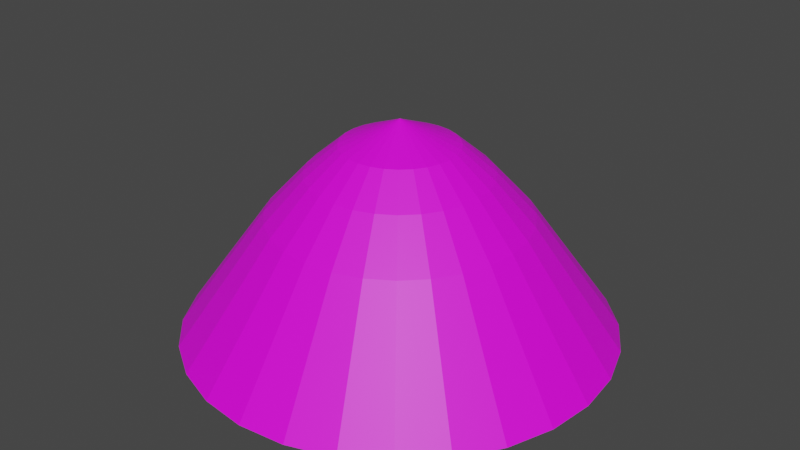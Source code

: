 # Source: kopa.blend  (saved by Blender 3.4.6; exported with 4.5.12 LTS)
import bpy
from mathutils import Matrix  # noqa: F401  (used for matrix-valued properties, if any)

bpy.ops.wm.read_factory_settings(use_empty=True)
scene = bpy.context.scene
scene.name = 'Scene'

# ---- collections
col_collection = bpy.data.collections.new('Collection'); scene.collection.children.link(col_collection)

# ---- images (referenced by path relative to the original .blend; pixels are not part of the script)
import os
ASSET_DIR = os.environ.get("B2B_ASSET_DIR", "")  # directory of the original .blend (textures are referenced by path, not embedded)
HERE = os.path.dirname(os.path.abspath(__file__))  # packed textures are extracted next to this script under _unpacked/

def load_image(name, relpath, width, height, colorspace="sRGB"):
    """Load a texture the original file referenced (path relative to the .blend, or extracted next to this script)."""
    p = next((c for c in (os.path.join(HERE, relpath), os.path.join(ASSET_DIR, relpath)) if relpath and os.path.exists(c)), "")
    if p:
        img = bpy.data.images.load(p, check_existing=True)
        img.name = name
    else:  # same state as the original file: an image datablock whose file is absent (Cycles renders it pink)
        img = bpy.data.images.new(name, width, height)
        img.source = "FILE"
        img.filepath = "//" + (relpath or name)
    img.colorspace_settings.name = colorspace
    return img
img_siano_png = load_image('siano.png', 'siano.png', 1024, 1024, 'sRGB')

# ---- materials (node trees are filled in below, after node groups)
mat_material_001 = bpy.data.materials.new('Material.001')
mat_material_001.use_transparent_shadow = False

# ---- material node trees
mat_material_001.use_nodes = True; mat_material_001.node_tree.nodes.clear()
_N = mat_material_001.node_tree.nodes; _L = mat_material_001.node_tree.links
n0 = _N.new('ShaderNodeBsdfPrincipled'); n0.name = 'Principled BSDF'; n0.location = (10, 300)
n0.distribution = 'GGX'
n0.subsurface_method = 'RANDOM_WALK_SKIN'
n0.inputs[3].default_value = 1.45
n0.inputs[27].default_value = (0.0, 0.0, 0.0, 1.0)
n0.inputs[28].default_value = 1.0
n1 = _N.new('ShaderNodeOutputMaterial'); n1.name = 'Material Output'; n1.location = (300, 300)
n2 = _N.new('ShaderNodeTexImage'); n2.name = 'Image Texture'; n2.location = (-442, 229)
n2.image = img_siano_png
_L.new(n0.outputs[0], n1.inputs[0])
_L.new(n2.outputs[0], n0.inputs[0])
n1.is_active_output = True

# ---- world
world_world = bpy.data.worlds.new('World'); scene.world = world_world
world_world.use_nodes = True; world_world.node_tree.nodes.clear()
_N = world_world.node_tree.nodes; _L = world_world.node_tree.links
n0 = _N.new('ShaderNodeOutputWorld'); n0.name = 'World Output'; n0.location = (300, 300)
n1 = _N.new('ShaderNodeBackground'); n1.name = 'Background'; n1.location = (10, 300)
n1.inputs[0].default_value = (0.05088, 0.05088, 0.05088, 1.0)
_L.new(n1.outputs[0], n0.inputs[0])
n0.is_active_output = True
world_world.color = (0.05088, 0.05088, 0.05088)
world_world.use_sun_shadow = False
world_world.sun_shadow_jitter_overblur = 0.0

# ---- meshes
me_cone_001 = bpy.data.meshes.new('Cone.001')
me_cone_001.from_pydata([(0.0, 1.0, -0.5), (0.2225, 0.9749, -0.5), (0.4339, 0.901, -0.5), (0.6235, 0.7818, -0.5), (0.7818, 0.6235, -0.5), (0.901, 0.4339, -0.5), (0.9749, 0.2225, -0.5), (1.0, 0.0, -0.5), (0.9749, -0.2225, -0.5), (0.901, -0.4339, -0.5), (0.7818, -0.6235, -0.5), (0.6235, -0.7818, -0.5), (0.4339, -0.901, -0.5), (0.2225, -0.9749, -0.5), (0.0, -1.0, -0.5), (-0.2225, -0.9749, -0.5), (-0.4339, -0.901, -0.5), (-0.6235, -0.7818, -0.5), (-0.7818, -0.6235, -0.5), (-0.901, -0.4339, -0.5), (-0.9749, -0.2225, -0.5), (-1.0, 0.0, -0.5), (-0.9749, 0.2225, -0.5), (-0.901, 0.4339, -0.5), (-0.7818, 0.6235, -0.5), (-0.6235, 0.7818, -0.5), (-0.4339, 0.901, -0.5), (-0.2225, 0.9749, -0.5), (-7.318e-10, 5.322e-10, 0.5), (-1.505e-09, 0.2663, 0.3855), (0.05927, 0.2597, 0.3855), (0.1156, 0.24, 0.3855), (0.1661, 0.2082, 0.3855), (0.2082, 0.1661, 0.3855), (0.24, 0.1156, 0.3855), (0.2597, 0.05927, 0.3855), (0.2663, 1.505e-09, 0.3855), (0.2597, -0.05927, 0.3855), (0.24, -0.1156, 0.3855), (0.2082, -0.1661, 0.3855), (0.1661, -0.2082, 0.3855), (0.1156, -0.24, 0.3855), (0.05927, -0.2597, 0.3855), (1.505e-09, -0.2663, 0.3855), (-0.05927, -0.2597, 0.3855), (-0.1156, -0.24, 0.3855), (-0.1661, -0.2082, 0.3855), (-0.2082, -0.1661, 0.3855), (-0.24, -0.1156, 0.3855), (-0.2597, -0.05927, 0.3855), (-0.2663, -1.505e-09, 0.3855), (-0.2597, 0.05927, 0.3855), (-0.24, 0.1156, 0.3855), (-0.2082, 0.1661, 0.3855), (-0.1661, 0.2082, 0.3855), (-0.1156, 0.24, 0.3855), (-0.05927, 0.2597, 0.3855), (0.0, 0.5957, 0.06153), (-6.056e-10, 0.4167, 0.2564), (0.09273, 0.4063, 0.2564), (0.1326, 0.5808, 0.06153), (0.1808, 0.3754, 0.2564), (0.2585, 0.5367, 0.06153), (0.2598, 0.3258, 0.2564), (0.3714, 0.4657, 0.06153), (0.3258, 0.2598, 0.2564), (0.4657, 0.3714, 0.06153), (0.3754, 0.1808, 0.2564), (0.5367, 0.2585, 0.06153), (0.4063, 0.09273, 0.2564), (0.5808, 0.1326, 0.06153), (0.4167, 6.056e-10, 0.2564), (0.5957, 0.0, 0.06153), (0.4063, -0.09273, 0.2564), (0.5808, -0.1326, 0.06153), (0.3754, -0.1808, 0.2564), (0.5367, -0.2585, 0.06153), (0.3258, -0.2598, 0.2564), (0.4657, -0.3714, 0.06153), (0.2598, -0.3258, 0.2564), (0.3714, -0.4657, 0.06153), (0.1808, -0.3754, 0.2564), (0.2585, -0.5367, 0.06153), (0.09273, -0.4063, 0.2564), (0.1326, -0.5808, 0.06153), (6.056e-10, -0.4167, 0.2564), (0.0, -0.5957, 0.06153), (-0.09273, -0.4063, 0.2564), (-0.1326, -0.5808, 0.06153), (-0.1808, -0.3754, 0.2564), (-0.2585, -0.5367, 0.06153), (-0.2598, -0.3258, 0.2564), (-0.3714, -0.4657, 0.06153), (-0.3258, -0.2598, 0.2564), (-0.4657, -0.3714, 0.06153), (-0.3754, -0.1808, 0.2564), (-0.5367, -0.2585, 0.06153), (-0.4063, -0.09273, 0.2564), (-0.5808, -0.1326, 0.06153), (-0.4167, -6.056e-10, 0.2564), (-0.5957, 0.0, 0.06153), (-0.4063, 0.09273, 0.2564), (-0.5808, 0.1326, 0.06153), (-0.3754, 0.1808, 0.2564), (-0.5367, 0.2585, 0.06153), (-0.3258, 0.2598, 0.2564), (-0.4657, 0.3714, 0.06153), (-0.2598, 0.3258, 0.2564), (-0.3714, 0.4657, 0.06153), (-0.1808, 0.3754, 0.2564), (-0.2585, 0.5367, 0.06153), (-0.09273, 0.4063, 0.2564), (-0.1326, 0.5808, 0.06153)], [], [(61, 59, 30, 31), (33, 32, 28), (34, 33, 28), (35, 34, 28), (36, 35, 28), (37, 36, 28), (38, 37, 28), (39, 38, 28), (40, 39, 28), (41, 40, 28), (42, 41, 28), (43, 42, 28), (44, 43, 28), (45, 44, 28), (46, 45, 28), (47, 46, 28), (48, 47, 28), (49, 48, 28), (50, 49, 28), (51, 50, 28), (52, 51, 28), (53, 52, 28), (54, 53, 28), (55, 54, 28), (56, 55, 28), (31, 30, 28), (32, 31, 28), (0, 1, 2, 3, 4, 5, 6, 7, 8, 9, 10, 11, 12, 13, 14, 15, 16, 17, 18, 19, 20, 21, 22, 23, 24, 25, 26, 27), (29, 56, 28), (63, 61, 31, 32), (65, 63, 32, 33), (67, 65, 33, 34), (69, 67, 34, 35), (71, 69, 35, 36), (73, 71, 36, 37), (75, 73, 37, 38), (77, 75, 38, 39), (79, 77, 39, 40), (81, 79, 40, 41), (83, 81, 41, 42), (85, 83, 42, 43), (87, 85, 43, 44), (89, 87, 44, 45), (91, 89, 45, 46), (93, 91, 46, 47), (95, 93, 47, 48), (97, 95, 48, 49), (99, 97, 49, 50), (101, 99, 50, 51), (103, 101, 51, 52), (105, 103, 52, 53), (107, 105, 53, 54), (109, 107, 54, 55), (111, 109, 55, 56), (0, 57, 60, 1), (58, 111, 56, 29), (1, 60, 62, 2), (2, 62, 64, 3), (3, 64, 66, 4), (4, 66, 68, 5), (5, 68, 70, 6), (6, 70, 72, 7), (7, 72, 74, 8), (8, 74, 76, 9), (9, 76, 78, 10), (10, 78, 80, 11), (11, 80, 82, 12), (12, 82, 84, 13), (13, 84, 86, 14), (14, 86, 88, 15), (15, 88, 90, 16), (16, 90, 92, 17), (17, 92, 94, 18), (18, 94, 96, 19), (19, 96, 98, 20), (20, 98, 100, 21), (21, 100, 102, 22), (22, 102, 104, 23), (23, 104, 106, 24), (24, 106, 108, 25), (25, 108, 110, 26), (26, 110, 112, 27), (27, 112, 57, 0), (30, 29, 28), (60, 57, 58, 59), (62, 60, 59, 61), (64, 62, 61, 63), (66, 64, 63, 65), (68, 66, 65, 67), (70, 68, 67, 69), (72, 70, 69, 71), (74, 72, 71, 73), (76, 74, 73, 75), (78, 76, 75, 77), (80, 78, 77, 79), (82, 80, 79, 81), (84, 82, 81, 83), (86, 84, 83, 85), (88, 86, 85, 87), (90, 88, 87, 89), (92, 90, 89, 91), (94, 92, 91, 93), (96, 94, 93, 95), (98, 96, 95, 97), (100, 98, 97, 99), (102, 100, 99, 101), (104, 102, 101, 103), (106, 104, 103, 105), (108, 106, 105, 107), (110, 108, 107, 109), (112, 110, 109, 111), (57, 112, 111, 58), (59, 58, 29, 30)])
_uv = me_cone_001.uv_layers.new(name='UVMap')
_uv.uv.foreach_set('vector', [0.3398, 0.4364, 0.296, 0.4517, 0.2851, 0.4037, 0.3184, 0.392, 0.3732, 0.3483, 0.3483, 0.3732, 0.2782, 0.2725, 0.392, 0.3184, 0.3732, 0.3483, 0.2825, 0.2657, 0.4037, 0.2851, 0.392, 0.3184, 0.2852, 0.258, 0.4076, 0.25, 0.4037, 0.2851, 0.2861, 0.25, 0.4037, 0.2149, 0.4076, 0.25, 0.2852, 0.242, 0.392, 0.1816, 0.4037, 0.2149, 0.2825, 0.2343, 0.3732, 0.1517, 0.392, 0.1816, 0.2782, 0.2275, 0.3483, 0.1268, 0.3732, 0.1517, 0.2725, 0.2218, 0.3184, 0.108, 0.3483, 0.1268, 0.2657, 0.2175, 0.2851, 0.09635, 0.3184, 0.108, 0.258, 0.2148, 0.25, 0.0924, 0.2851, 0.09635, 0.25, 0.2139, 0.2149, 0.09635, 0.25, 0.0924, 0.242, 0.2148, 0.1816, 0.108, 0.2149, 0.09635, 0.2343, 0.2175, 0.1517, 0.1268, 0.1816, 0.108, 0.2275, 0.2218, 0.1268, 0.1517, 0.1517, 0.1268, 0.2218, 0.2275, 0.108, 0.1816, 0.1268, 0.1517, 0.2175, 0.2343, 0.09635, 0.2149, 0.108, 0.1816, 0.2148, 0.242, 0.0924, 0.25, 0.09635, 0.2149, 0.2139, 0.25, 0.09635, 0.2851, 0.0924, 0.25, 0.2148, 0.258, 0.108, 0.3184, 0.09635, 0.2851, 0.2175, 0.2657, 0.1268, 0.3483, 0.108, 0.3184, 0.2218, 0.2725, 0.1517, 0.3732, 0.1268, 0.3483, 0.2275, 0.2782, 0.1816, 0.392, 0.1517, 0.3732, 0.2343, 0.2825, 0.2149, 0.4037, 0.1816, 0.392, 0.242, 0.2852, 0.3184, 0.392, 0.2851, 0.4037, 0.2657, 0.2825, 0.3483, 0.3732, 0.3184, 0.392, 0.2725, 0.2782, 0.75, 0.49, 0.8034, 0.484, 0.8541, 0.4662, 0.8996, 0.4376, 0.9376, 0.3996, 0.9662, 0.3541, 0.984, 0.3034, 0.99, 0.25, 0.984, 0.1966, 0.9662, 0.1459, 0.9376, 0.1004, 0.8996, 0.06236, 0.8541, 0.03377, 0.8034, 0.01602, 0.75, 0.01, 0.6966, 0.01602, 0.6459, 0.03377, 0.6004, 0.06236, 0.5624, 0.1004, 0.5338, 0.1459, 0.516, 0.1966, 0.51, 0.25, 0.516, 0.3034, 0.5338, 0.3541, 0.5624, 0.3996, 0.6004, 0.4376, 0.6459, 0.4662, 0.6966, 0.484, 0.25, 0.4076, 0.2149, 0.4037, 0.25, 0.2861, 0.379, 0.4117, 0.3398, 0.4364, 0.3184, 0.392, 0.3483, 0.3732, 0.4117, 0.379, 0.379, 0.4117, 0.3483, 0.3732, 0.3732, 0.3483, 0.4364, 0.3398, 0.4117, 0.379, 0.3732, 0.3483, 0.392, 0.3184, 0.4517, 0.296, 0.4364, 0.3398, 0.392, 0.3184, 0.4037, 0.2851, 0.4569, 0.25, 0.4517, 0.296, 0.4037, 0.2851, 0.4076, 0.25, 0.4517, 0.204, 0.4569, 0.25, 0.4076, 0.25, 0.4037, 0.2149, 0.4364, 0.1602, 0.4517, 0.204, 0.4037, 0.2149, 0.392, 0.1816, 0.4117, 0.121, 0.4364, 0.1602, 0.392, 0.1816, 0.3732, 0.1517, 0.379, 0.08827, 0.4117, 0.121, 0.3732, 0.1517, 0.3483, 0.1268, 0.3398, 0.06363, 0.379, 0.08827, 0.3483, 0.1268, 0.3184, 0.108, 0.296, 0.04833, 0.3398, 0.06363, 0.3184, 0.108, 0.2851, 0.09635, 0.25, 0.04314, 0.296, 0.04833, 0.2851, 0.09635, 0.25, 0.0924, 0.204, 0.04833, 0.25, 0.04314, 0.25, 0.0924, 0.2149, 0.09635, 0.1602, 0.06363, 0.204, 0.04833, 0.2149, 0.09635, 0.1816, 0.108, 0.121, 0.08827, 0.1602, 0.06363, 0.1816, 0.108, 0.1517, 0.1268, 0.08827, 0.121, 0.121, 0.08827, 0.1517, 0.1268, 0.1268, 0.1517, 0.06363, 0.1602, 0.08827, 0.121, 0.1268, 0.1517, 0.108, 0.1816, 0.04833, 0.204, 0.06363, 0.1602, 0.108, 0.1816, 0.09635, 0.2149, 0.04314, 0.25, 0.04833, 0.204, 0.09635, 0.2149, 0.0924, 0.25, 0.04833, 0.296, 0.04314, 0.25, 0.0924, 0.25, 0.09635, 0.2851, 0.06363, 0.3398, 0.04833, 0.296, 0.09635, 0.2851, 0.108, 0.3184, 0.08827, 0.379, 0.06363, 0.3398, 0.108, 0.3184, 0.1268, 0.3483, 0.121, 0.4117, 0.08827, 0.379, 0.1268, 0.3483, 0.1517, 0.3732, 0.1602, 0.4364, 0.121, 0.4117, 0.1517, 0.3732, 0.1816, 0.392, 0.204, 0.4517, 0.1602, 0.4364, 0.1816, 0.392, 0.2149, 0.4037, 1.0, 0.5, 1.0, 0.7808, 0.9643, 0.7808, 0.9643, 0.5, 0.25, 0.4569, 0.204, 0.4517, 0.2149, 0.4037, 0.25, 0.4076, 0.9643, 0.5, 0.9643, 0.7808, 0.9286, 0.7808, 0.9286, 0.5, 0.9286, 0.5, 0.9286, 0.7808, 0.8929, 0.7808, 0.8929, 0.5, 0.8929, 0.5, 0.8929, 0.7808, 0.8571, 0.7808, 0.8571, 0.5, 0.8571, 0.5, 0.8571, 0.7808, 0.8214, 0.7808, 0.8214, 0.5, 0.8214, 0.5, 0.8214, 0.7808, 0.7857, 0.7808, 0.7857, 0.5, 0.7857, 0.5, 0.7857, 0.7808, 0.75, 0.7808, 0.75, 0.5, 0.75, 0.5, 0.75, 0.7808, 0.7143, 0.7808, 0.7143, 0.5, 0.7143, 0.5, 0.7143, 0.7808, 0.6786, 0.7808, 0.6786, 0.5, 0.6786, 0.5, 0.6786, 0.7808, 0.6429, 0.7808, 0.6429, 0.5, 0.6429, 0.5, 0.6429, 0.7808, 0.6071, 0.7808, 0.6071, 0.5, 0.6071, 0.5, 0.6071, 0.7808, 0.5714, 0.7808, 0.5714, 0.5, 0.5714, 0.5, 0.5714, 0.7808, 0.5357, 0.7808, 0.5357, 0.5, 0.5357, 0.5, 0.5357, 0.7808, 0.5, 0.7808, 0.5, 0.5, 0.5, 0.5, 0.5, 0.7808, 0.4643, 0.7808, 0.4643, 0.5, 0.4643, 0.5, 0.4643, 0.7808, 0.4286, 0.7808, 0.4286, 0.5, 0.4286, 0.5, 0.4286, 0.7808, 0.3929, 0.7808, 0.3929, 0.5, 0.3929, 0.5, 0.3929, 0.7808, 0.3571, 0.7808, 0.3571, 0.5, 0.3571, 0.5, 0.3571, 0.7808, 0.3214, 0.7808, 0.3214, 0.5, 0.3214, 0.5, 0.3214, 0.7808, 0.2857, 0.7808, 0.2857, 0.5, 0.2857, 0.5, 0.2857, 0.7808, 0.25, 0.7808, 0.25, 0.5, 0.25, 0.5, 0.25, 0.7808, 0.2143, 0.7808, 0.2143, 0.5, 0.2143, 0.5, 0.2143, 0.7808, 0.1786, 0.7808, 0.1786, 0.5, 0.1786, 0.5, 0.1786, 0.7808, 0.1429, 0.7808, 0.1429, 0.5, 0.1429, 0.5, 0.1429, 0.7808, 0.1071, 0.7808, 0.1071, 0.5, 0.1071, 0.5, 0.1071, 0.7808, 0.07143, 0.7808, 0.07143, 0.5, 0.07143, 0.5, 0.07143, 0.7808, 0.03571, 0.7808, 0.03571, 0.5, 0.03571, 0.5, 0.03571, 0.7808, 1.565e-07, 0.7808, 1.565e-07, 0.5, 0.2851, 0.4037, 0.25, 0.4076, 0.258, 0.2852, 0.9643, 0.7808, 1.0, 0.7808, 0.9965, 0.8348, 0.9678, 0.8348, 0.9286, 0.7808, 0.9643, 0.7808, 0.9608, 0.8348, 0.9321, 0.8348, 0.8929, 0.7808, 0.9286, 0.7808, 0.9251, 0.8348, 0.8963, 0.8348, 0.8571, 0.7808, 0.8929, 0.7808, 0.8894, 0.8348, 0.8606, 0.8348, 0.8214, 0.7808, 0.8571, 0.7808, 0.8537, 0.8348, 0.8249, 0.8348, 0.7857, 0.7808, 0.8214, 0.7808, 0.8179, 0.8348, 0.7892, 0.8348, 0.75, 0.7808, 0.7857, 0.7808, 0.7822, 0.8348, 0.7535, 0.8348, 0.7143, 0.7808, 0.75, 0.7808, 0.7465, 0.8348, 0.7178, 0.8348, 0.6786, 0.7808, 0.7143, 0.7808, 0.7108, 0.8348, 0.6821, 0.8348, 0.6429, 0.7808, 0.6786, 0.7808, 0.6751, 0.8348, 0.6463, 0.8348, 0.6071, 0.7808, 0.6429, 0.7808, 0.6394, 0.8348, 0.6106, 0.8348, 0.5714, 0.7808, 0.6071, 0.7808, 0.6037, 0.8348, 0.5749, 0.8348, 0.5357, 0.7808, 0.5714, 0.7808, 0.5679, 0.8348, 0.5392, 0.8348, 0.5, 0.7808, 0.5357, 0.7808, 0.5322, 0.8348, 0.5035, 0.8348, 0.4643, 0.7808, 0.5, 0.7808, 0.4965, 0.8348, 0.4678, 0.8348, 0.4286, 0.7808, 0.4643, 0.7808, 0.4608, 0.8348, 0.4321, 0.8348, 0.3929, 0.7808, 0.4286, 0.7808, 0.4251, 0.8348, 0.3963, 0.8348, 0.3571, 0.7808, 0.3929, 0.7808, 0.3894, 0.8348, 0.3606, 0.8348, 0.3214, 0.7808, 0.3571, 0.7808, 0.3537, 0.8348, 0.3249, 0.8348, 0.2857, 0.7808, 0.3214, 0.7808, 0.3179, 0.8348, 0.2892, 0.8348, 0.25, 0.7808, 0.2857, 0.7808, 0.2822, 0.8348, 0.2535, 0.8348, 0.2143, 0.7808, 0.25, 0.7808, 0.2465, 0.8348, 0.2178, 0.8348, 0.1786, 0.7808, 0.2143, 0.7808, 0.2108, 0.8348, 0.1821, 0.8348, 0.1429, 0.7808, 0.1786, 0.7808, 0.1751, 0.8348, 0.1463, 0.8348, 0.1071, 0.7808, 0.1429, 0.7808, 0.1394, 0.8348, 0.1106, 0.8348, 0.07143, 0.7808, 0.1071, 0.7808, 0.1037, 0.8348, 0.07492, 0.8348, 0.03571, 0.7808, 0.07143, 0.7808, 0.06794, 0.8348, 0.0392, 0.8348, 1.565e-07, 0.7808, 0.03571, 0.7808, 0.03223, 0.8348, 0.003489, 0.8348, 0.296, 0.4517, 0.25, 0.4569, 0.25, 0.4076, 0.2851, 0.4037])
me_cone_001.materials.append(mat_material_001)
me_cone_001.update()

# ---- objects
ob_cone = bpy.data.objects.new('Cone', me_cone_001)

# ---- transforms, parenting, visibility, modifiers, constraints
ob_cone.location = (0.0, 0.0, 0.5)

# ---- collection membership
col_collection.objects.link(ob_cone)

# ---- scene / render settings (as saved in the file)
scene.frame_start = 1; scene.frame_end = 250; scene.frame_set(1)
scene.render.engine = 'BLENDER_EEVEE_NEXT'
scene.cycles.sampling_pattern = 'TABULATED_SOBOL'
scene.cycles.use_light_tree = False
scene.view_settings.view_transform = 'Filmic'
bpy.context.view_layer.update()

# ---- added for rendering (the .blend has no active camera and no usable light): camera, sun
cam_auto = bpy.data.cameras.new('AutoCamera')
cam_auto.lens = 50.0
cam_auto.sensor_width = 36.0
cam_auto.clip_end = 1000.0
ob_auto_camera = bpy.data.objects.new('AutoCamera', cam_auto)
scene.collection.objects.link(ob_auto_camera)
ob_auto_camera.location = (2.77567, -3.33081, 2.72054)
ob_auto_camera.rotation_euler = (1.09748, -7.21219e-08, 0.694738)
scene.camera = ob_auto_camera
light_auto_sun = bpy.data.lights.new('AutoSun', 'SUN')
light_auto_sun.energy = 3.0
light_auto_sun.angle = 0.0523599
ob_auto_sun = bpy.data.objects.new('AutoSun', light_auto_sun)
scene.collection.objects.link(ob_auto_sun)
ob_auto_sun.rotation_euler = (0.872665, 0.174533, 0.523599)
bpy.context.view_layer.update()
